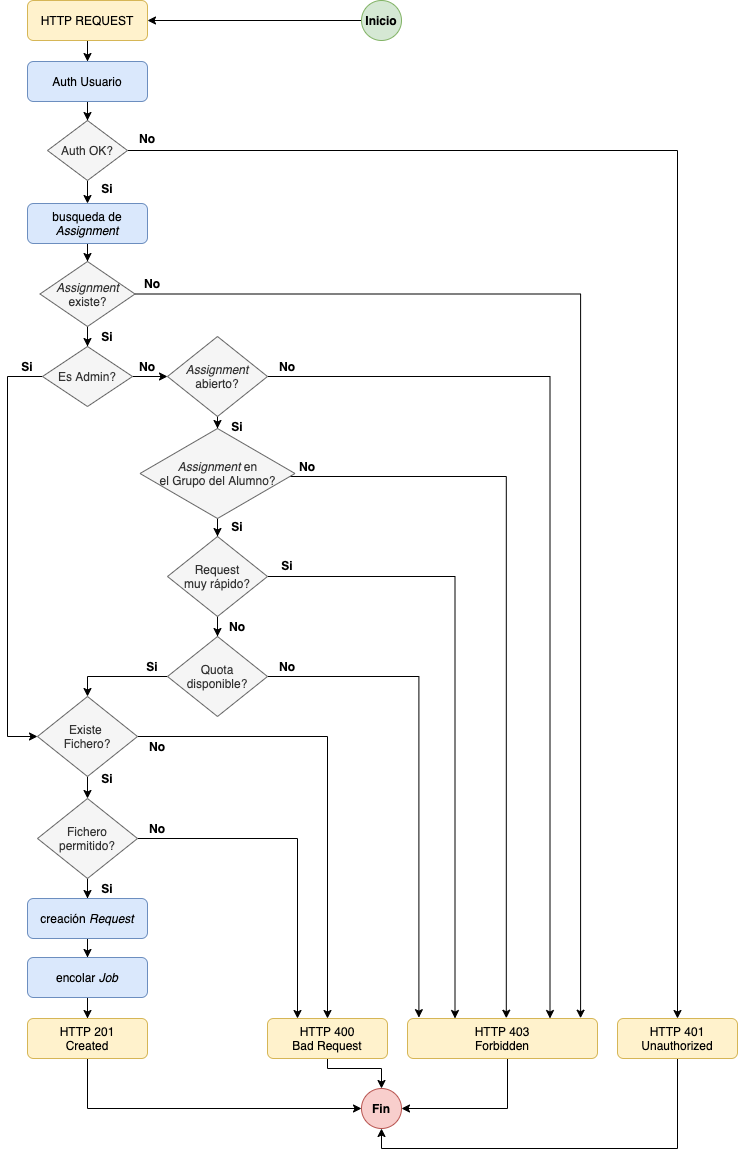

The diagram above was exported from draw.io. Its source (the exported page's mxGraphModel, read from the mxfile embedded in the PNG):
<mxGraphModel dx="1106" dy="749" grid="1" gridSize="10" guides="1" tooltips="1" connect="1" arrows="1" fold="1" page="1" pageScale="1" pageWidth="827" pageHeight="1169" math="0" shadow="0">
  <root>
    <mxCell id="WIyWlLk6GJQsqaUBKTNV-0" />
    <mxCell id="WIyWlLk6GJQsqaUBKTNV-1" parent="WIyWlLk6GJQsqaUBKTNV-0" />
    <mxCell id="lWyW9uaKCEtX2lEWhyws-52" value="" style="edgeStyle=orthogonalEdgeStyle;rounded=0;orthogonalLoop=1;jettySize=auto;html=1;" parent="WIyWlLk6GJQsqaUBKTNV-1" source="lWyW9uaKCEtX2lEWhyws-0" target="lWyW9uaKCEtX2lEWhyws-49" edge="1">
      <mxGeometry relative="1" as="geometry" />
    </mxCell>
    <mxCell id="lWyW9uaKCEtX2lEWhyws-0" value="&lt;b&gt;Inicio&lt;/b&gt;" style="ellipse;whiteSpace=wrap;html=1;aspect=fixed;fillColor=#d5e8d4;strokeColor=#82b366;" parent="WIyWlLk6GJQsqaUBKTNV-1" vertex="1">
      <mxGeometry x="394" y="12" width="40" height="40" as="geometry" />
    </mxCell>
    <mxCell id="lWyW9uaKCEtX2lEWhyws-18" value="" style="edgeStyle=orthogonalEdgeStyle;rounded=0;orthogonalLoop=1;jettySize=auto;html=1;" parent="WIyWlLk6GJQsqaUBKTNV-1" source="lWyW9uaKCEtX2lEWhyws-1" target="lWyW9uaKCEtX2lEWhyws-4" edge="1">
      <mxGeometry relative="1" as="geometry" />
    </mxCell>
    <mxCell id="lWyW9uaKCEtX2lEWhyws-1" value="Auth Usuario" style="rounded=1;whiteSpace=wrap;html=1;fillColor=#dae8fc;strokeColor=#6c8ebf;" parent="WIyWlLk6GJQsqaUBKTNV-1" vertex="1">
      <mxGeometry x="60" y="73" width="120" height="40" as="geometry" />
    </mxCell>
    <mxCell id="lWyW9uaKCEtX2lEWhyws-19" value="" style="edgeStyle=orthogonalEdgeStyle;rounded=0;orthogonalLoop=1;jettySize=auto;html=1;" parent="WIyWlLk6GJQsqaUBKTNV-1" source="lWyW9uaKCEtX2lEWhyws-4" target="lWyW9uaKCEtX2lEWhyws-5" edge="1">
      <mxGeometry relative="1" as="geometry" />
    </mxCell>
    <mxCell id="lWyW9uaKCEtX2lEWhyws-64" style="edgeStyle=orthogonalEdgeStyle;rounded=0;orthogonalLoop=1;jettySize=auto;html=1;entryX=0.5;entryY=0;entryDx=0;entryDy=0;" parent="WIyWlLk6GJQsqaUBKTNV-1" source="lWyW9uaKCEtX2lEWhyws-4" target="lWyW9uaKCEtX2lEWhyws-59" edge="1">
      <mxGeometry relative="1" as="geometry" />
    </mxCell>
    <mxCell id="lWyW9uaKCEtX2lEWhyws-4" value="Auth OK?" style="rhombus;whiteSpace=wrap;html=1;fillColor=#f5f5f5;strokeColor=#666666;fontColor=#333333;" parent="WIyWlLk6GJQsqaUBKTNV-1" vertex="1">
      <mxGeometry x="80" y="132" width="80" height="60" as="geometry" />
    </mxCell>
    <mxCell id="lWyW9uaKCEtX2lEWhyws-20" value="" style="edgeStyle=orthogonalEdgeStyle;rounded=0;orthogonalLoop=1;jettySize=auto;html=1;" parent="WIyWlLk6GJQsqaUBKTNV-1" source="lWyW9uaKCEtX2lEWhyws-5" target="lWyW9uaKCEtX2lEWhyws-6" edge="1">
      <mxGeometry relative="1" as="geometry" />
    </mxCell>
    <mxCell id="lWyW9uaKCEtX2lEWhyws-5" value="busqueda de &lt;i&gt;Assignment&lt;/i&gt;" style="rounded=1;whiteSpace=wrap;html=1;fillColor=#dae8fc;strokeColor=#6c8ebf;" parent="WIyWlLk6GJQsqaUBKTNV-1" vertex="1">
      <mxGeometry x="60" y="215" width="120" height="40" as="geometry" />
    </mxCell>
    <mxCell id="lWyW9uaKCEtX2lEWhyws-8" value="" style="edgeStyle=orthogonalEdgeStyle;rounded=0;orthogonalLoop=1;jettySize=auto;html=1;" parent="WIyWlLk6GJQsqaUBKTNV-1" source="lWyW9uaKCEtX2lEWhyws-6" target="lWyW9uaKCEtX2lEWhyws-7" edge="1">
      <mxGeometry relative="1" as="geometry" />
    </mxCell>
    <mxCell id="lWyW9uaKCEtX2lEWhyws-66" style="edgeStyle=orthogonalEdgeStyle;rounded=0;orthogonalLoop=1;jettySize=auto;html=1;entryX=0.911;entryY=-0.007;entryDx=0;entryDy=0;entryPerimeter=0;" parent="WIyWlLk6GJQsqaUBKTNV-1" source="lWyW9uaKCEtX2lEWhyws-6" target="lWyW9uaKCEtX2lEWhyws-58" edge="1">
      <mxGeometry relative="1" as="geometry">
        <Array as="points">
          <mxPoint x="613" y="305" />
        </Array>
      </mxGeometry>
    </mxCell>
    <mxCell id="lWyW9uaKCEtX2lEWhyws-6" value="&lt;i&gt;Assignment&lt;br&gt;&lt;/i&gt;existe?" style="rhombus;whiteSpace=wrap;html=1;fillColor=#f5f5f5;strokeColor=#666666;fontColor=#333333;" parent="WIyWlLk6GJQsqaUBKTNV-1" vertex="1">
      <mxGeometry x="72.5" y="273" width="95" height="65" as="geometry" />
    </mxCell>
    <mxCell id="lWyW9uaKCEtX2lEWhyws-23" value="" style="edgeStyle=orthogonalEdgeStyle;rounded=0;orthogonalLoop=1;jettySize=auto;html=1;" parent="WIyWlLk6GJQsqaUBKTNV-1" source="lWyW9uaKCEtX2lEWhyws-7" target="lWyW9uaKCEtX2lEWhyws-22" edge="1">
      <mxGeometry relative="1" as="geometry" />
    </mxCell>
    <mxCell id="lWyW9uaKCEtX2lEWhyws-50" value="" style="edgeStyle=orthogonalEdgeStyle;rounded=0;orthogonalLoop=1;jettySize=auto;html=1;" parent="WIyWlLk6GJQsqaUBKTNV-1" source="lWyW9uaKCEtX2lEWhyws-7" target="lWyW9uaKCEtX2lEWhyws-31" edge="1">
      <mxGeometry relative="1" as="geometry">
        <Array as="points">
          <mxPoint x="40" y="388" />
          <mxPoint x="40" y="748" />
        </Array>
      </mxGeometry>
    </mxCell>
    <mxCell id="lWyW9uaKCEtX2lEWhyws-7" value="Es Admin?" style="rhombus;whiteSpace=wrap;html=1;fillColor=#f5f5f5;strokeColor=#666666;fontColor=#333333;" parent="WIyWlLk6GJQsqaUBKTNV-1" vertex="1">
      <mxGeometry x="75" y="358" width="90" height="60" as="geometry" />
    </mxCell>
    <mxCell id="lWyW9uaKCEtX2lEWhyws-34" value="" style="edgeStyle=orthogonalEdgeStyle;rounded=0;orthogonalLoop=1;jettySize=auto;html=1;" parent="WIyWlLk6GJQsqaUBKTNV-1" source="lWyW9uaKCEtX2lEWhyws-31" target="lWyW9uaKCEtX2lEWhyws-33" edge="1">
      <mxGeometry relative="1" as="geometry" />
    </mxCell>
    <mxCell id="lWyW9uaKCEtX2lEWhyws-76" style="edgeStyle=orthogonalEdgeStyle;rounded=0;orthogonalLoop=1;jettySize=auto;html=1;entryX=0.5;entryY=0;entryDx=0;entryDy=0;" parent="WIyWlLk6GJQsqaUBKTNV-1" source="lWyW9uaKCEtX2lEWhyws-31" target="lWyW9uaKCEtX2lEWhyws-60" edge="1">
      <mxGeometry relative="1" as="geometry">
        <Array as="points">
          <mxPoint x="360" y="748" />
        </Array>
      </mxGeometry>
    </mxCell>
    <mxCell id="lWyW9uaKCEtX2lEWhyws-31" value="Existe &lt;br&gt;Fichero?" style="rhombus;whiteSpace=wrap;html=1;fillColor=#f5f5f5;strokeColor=#666666;fontColor=#333333;" parent="WIyWlLk6GJQsqaUBKTNV-1" vertex="1">
      <mxGeometry x="70" y="708" width="100" height="80" as="geometry" />
    </mxCell>
    <mxCell id="lWyW9uaKCEtX2lEWhyws-40" value="" style="edgeStyle=orthogonalEdgeStyle;rounded=0;orthogonalLoop=1;jettySize=auto;html=1;" parent="WIyWlLk6GJQsqaUBKTNV-1" source="lWyW9uaKCEtX2lEWhyws-33" target="lWyW9uaKCEtX2lEWhyws-37" edge="1">
      <mxGeometry relative="1" as="geometry" />
    </mxCell>
    <mxCell id="lWyW9uaKCEtX2lEWhyws-80" style="edgeStyle=orthogonalEdgeStyle;rounded=0;orthogonalLoop=1;jettySize=auto;html=1;entryX=0.25;entryY=0;entryDx=0;entryDy=0;" parent="WIyWlLk6GJQsqaUBKTNV-1" source="lWyW9uaKCEtX2lEWhyws-33" target="lWyW9uaKCEtX2lEWhyws-60" edge="1">
      <mxGeometry relative="1" as="geometry" />
    </mxCell>
    <mxCell id="lWyW9uaKCEtX2lEWhyws-33" value="Fichero&lt;br&gt;permitido?" style="rhombus;whiteSpace=wrap;html=1;fillColor=#f5f5f5;strokeColor=#666666;fontColor=#333333;" parent="WIyWlLk6GJQsqaUBKTNV-1" vertex="1">
      <mxGeometry x="70" y="810" width="100" height="80" as="geometry" />
    </mxCell>
    <mxCell id="lWyW9uaKCEtX2lEWhyws-26" value="" style="edgeStyle=orthogonalEdgeStyle;rounded=0;orthogonalLoop=1;jettySize=auto;html=1;" parent="WIyWlLk6GJQsqaUBKTNV-1" source="lWyW9uaKCEtX2lEWhyws-22" target="lWyW9uaKCEtX2lEWhyws-25" edge="1">
      <mxGeometry relative="1" as="geometry" />
    </mxCell>
    <mxCell id="lWyW9uaKCEtX2lEWhyws-91" style="edgeStyle=orthogonalEdgeStyle;rounded=0;orthogonalLoop=1;jettySize=auto;html=1;entryX=0.75;entryY=0;entryDx=0;entryDy=0;" parent="WIyWlLk6GJQsqaUBKTNV-1" source="lWyW9uaKCEtX2lEWhyws-22" target="lWyW9uaKCEtX2lEWhyws-58" edge="1">
      <mxGeometry relative="1" as="geometry">
        <mxPoint x="560" y="1028" as="targetPoint" />
      </mxGeometry>
    </mxCell>
    <mxCell id="lWyW9uaKCEtX2lEWhyws-22" value="&lt;i&gt;Assignment&lt;/i&gt;&lt;br&gt;abierto?" style="rhombus;whiteSpace=wrap;html=1;fillColor=#f5f5f5;strokeColor=#666666;fontColor=#333333;" parent="WIyWlLk6GJQsqaUBKTNV-1" vertex="1">
      <mxGeometry x="200" y="348" width="100" height="80" as="geometry" />
    </mxCell>
    <mxCell id="lWyW9uaKCEtX2lEWhyws-28" value="" style="edgeStyle=orthogonalEdgeStyle;rounded=0;orthogonalLoop=1;jettySize=auto;html=1;" parent="WIyWlLk6GJQsqaUBKTNV-1" source="lWyW9uaKCEtX2lEWhyws-25" target="lWyW9uaKCEtX2lEWhyws-27" edge="1">
      <mxGeometry relative="1" as="geometry" />
    </mxCell>
    <mxCell id="lWyW9uaKCEtX2lEWhyws-93" style="edgeStyle=orthogonalEdgeStyle;rounded=0;orthogonalLoop=1;jettySize=auto;html=1;entryX=0.52;entryY=-0.007;entryDx=0;entryDy=0;entryPerimeter=0;" parent="WIyWlLk6GJQsqaUBKTNV-1" source="lWyW9uaKCEtX2lEWhyws-25" target="lWyW9uaKCEtX2lEWhyws-58" edge="1">
      <mxGeometry relative="1" as="geometry">
        <mxPoint x="520" y="1030" as="targetPoint" />
        <Array as="points">
          <mxPoint x="539" y="488" />
        </Array>
      </mxGeometry>
    </mxCell>
    <mxCell id="lWyW9uaKCEtX2lEWhyws-25" value="&lt;i&gt;Assignment&lt;/i&gt; en&lt;br&gt;el Grupo del Alumno?" style="rhombus;whiteSpace=wrap;html=1;fillColor=#f5f5f5;strokeColor=#666666;fontColor=#333333;" parent="WIyWlLk6GJQsqaUBKTNV-1" vertex="1">
      <mxGeometry x="172.5" y="440" width="155" height="90" as="geometry" />
    </mxCell>
    <mxCell id="lWyW9uaKCEtX2lEWhyws-30" value="" style="edgeStyle=orthogonalEdgeStyle;rounded=0;orthogonalLoop=1;jettySize=auto;html=1;" parent="WIyWlLk6GJQsqaUBKTNV-1" source="lWyW9uaKCEtX2lEWhyws-27" target="lWyW9uaKCEtX2lEWhyws-29" edge="1">
      <mxGeometry relative="1" as="geometry" />
    </mxCell>
    <mxCell id="lWyW9uaKCEtX2lEWhyws-107" style="edgeStyle=orthogonalEdgeStyle;rounded=0;orthogonalLoop=1;jettySize=auto;html=1;entryX=0.25;entryY=0;entryDx=0;entryDy=0;" parent="WIyWlLk6GJQsqaUBKTNV-1" source="lWyW9uaKCEtX2lEWhyws-27" target="lWyW9uaKCEtX2lEWhyws-58" edge="1">
      <mxGeometry relative="1" as="geometry" />
    </mxCell>
    <mxCell id="lWyW9uaKCEtX2lEWhyws-27" value="Request&lt;br&gt;muy rápido?" style="rhombus;whiteSpace=wrap;html=1;fillColor=#f5f5f5;strokeColor=#666666;fontColor=#333333;" parent="WIyWlLk6GJQsqaUBKTNV-1" vertex="1">
      <mxGeometry x="200" y="548" width="100" height="80" as="geometry" />
    </mxCell>
    <mxCell id="lWyW9uaKCEtX2lEWhyws-75" value="" style="edgeStyle=orthogonalEdgeStyle;rounded=0;orthogonalLoop=1;jettySize=auto;html=1;entryX=0.5;entryY=0;entryDx=0;entryDy=0;" parent="WIyWlLk6GJQsqaUBKTNV-1" source="lWyW9uaKCEtX2lEWhyws-29" target="lWyW9uaKCEtX2lEWhyws-31" edge="1">
      <mxGeometry relative="1" as="geometry">
        <mxPoint x="120" y="708" as="targetPoint" />
      </mxGeometry>
    </mxCell>
    <mxCell id="lWyW9uaKCEtX2lEWhyws-95" style="edgeStyle=orthogonalEdgeStyle;rounded=0;orthogonalLoop=1;jettySize=auto;html=1;entryX=0.06;entryY=-0.021;entryDx=0;entryDy=0;entryPerimeter=0;" parent="WIyWlLk6GJQsqaUBKTNV-1" source="lWyW9uaKCEtX2lEWhyws-29" target="lWyW9uaKCEtX2lEWhyws-58" edge="1">
      <mxGeometry relative="1" as="geometry">
        <mxPoint x="470" y="1066" as="targetPoint" />
        <Array as="points">
          <mxPoint x="451" y="688" />
          <mxPoint x="451" y="1029" />
        </Array>
      </mxGeometry>
    </mxCell>
    <mxCell id="lWyW9uaKCEtX2lEWhyws-29" value="Quota&lt;br&gt;disponible?" style="rhombus;whiteSpace=wrap;html=1;fillColor=#f5f5f5;strokeColor=#666666;fontColor=#333333;" parent="WIyWlLk6GJQsqaUBKTNV-1" vertex="1">
      <mxGeometry x="200" y="648" width="100" height="80" as="geometry" />
    </mxCell>
    <mxCell id="lWyW9uaKCEtX2lEWhyws-39" value="" style="edgeStyle=orthogonalEdgeStyle;rounded=0;orthogonalLoop=1;jettySize=auto;html=1;" parent="WIyWlLk6GJQsqaUBKTNV-1" source="lWyW9uaKCEtX2lEWhyws-37" target="lWyW9uaKCEtX2lEWhyws-38" edge="1">
      <mxGeometry relative="1" as="geometry" />
    </mxCell>
    <mxCell id="lWyW9uaKCEtX2lEWhyws-37" value="creación &lt;i&gt;Request&lt;/i&gt;" style="rounded=1;whiteSpace=wrap;html=1;fillColor=#dae8fc;strokeColor=#6c8ebf;" parent="WIyWlLk6GJQsqaUBKTNV-1" vertex="1">
      <mxGeometry x="60" y="910" width="120" height="40" as="geometry" />
    </mxCell>
    <mxCell id="lWyW9uaKCEtX2lEWhyws-47" value="" style="edgeStyle=orthogonalEdgeStyle;rounded=0;orthogonalLoop=1;jettySize=auto;html=1;" parent="WIyWlLk6GJQsqaUBKTNV-1" source="lWyW9uaKCEtX2lEWhyws-38" target="lWyW9uaKCEtX2lEWhyws-46" edge="1">
      <mxGeometry relative="1" as="geometry" />
    </mxCell>
    <mxCell id="lWyW9uaKCEtX2lEWhyws-38" value="encolar &lt;i&gt;Job&lt;/i&gt;" style="rounded=1;whiteSpace=wrap;html=1;fillColor=#dae8fc;strokeColor=#6c8ebf;" parent="WIyWlLk6GJQsqaUBKTNV-1" vertex="1">
      <mxGeometry x="60" y="969" width="120" height="40" as="geometry" />
    </mxCell>
    <mxCell id="lWyW9uaKCEtX2lEWhyws-48" value="" style="edgeStyle=orthogonalEdgeStyle;rounded=0;orthogonalLoop=1;jettySize=auto;html=1;" parent="WIyWlLk6GJQsqaUBKTNV-1" source="lWyW9uaKCEtX2lEWhyws-46" target="lWyW9uaKCEtX2lEWhyws-42" edge="1">
      <mxGeometry relative="1" as="geometry">
        <Array as="points">
          <mxPoint x="120" y="1120" />
        </Array>
      </mxGeometry>
    </mxCell>
    <mxCell id="lWyW9uaKCEtX2lEWhyws-46" value="HTTP 201&lt;br&gt;Created" style="rounded=1;whiteSpace=wrap;html=1;fillColor=#fff2cc;strokeColor=#d6b656;" parent="WIyWlLk6GJQsqaUBKTNV-1" vertex="1">
      <mxGeometry x="60" y="1030" width="120" height="40" as="geometry" />
    </mxCell>
    <mxCell id="lWyW9uaKCEtX2lEWhyws-42" value="&lt;b&gt;Fin&lt;/b&gt;" style="ellipse;whiteSpace=wrap;html=1;aspect=fixed;fillColor=#f8cecc;strokeColor=#b85450;" parent="WIyWlLk6GJQsqaUBKTNV-1" vertex="1">
      <mxGeometry x="394" y="1100" width="40" height="40" as="geometry" />
    </mxCell>
    <mxCell id="lWyW9uaKCEtX2lEWhyws-108" style="edgeStyle=orthogonalEdgeStyle;rounded=0;orthogonalLoop=1;jettySize=auto;html=1;entryX=0.5;entryY=0;entryDx=0;entryDy=0;" parent="WIyWlLk6GJQsqaUBKTNV-1" source="lWyW9uaKCEtX2lEWhyws-49" target="lWyW9uaKCEtX2lEWhyws-1" edge="1">
      <mxGeometry relative="1" as="geometry" />
    </mxCell>
    <mxCell id="lWyW9uaKCEtX2lEWhyws-49" value="HTTP REQUEST" style="rounded=1;whiteSpace=wrap;html=1;fillColor=#fff2cc;strokeColor=#d6b656;" parent="WIyWlLk6GJQsqaUBKTNV-1" vertex="1">
      <mxGeometry x="60" y="12" width="120" height="40" as="geometry" />
    </mxCell>
    <mxCell id="lWyW9uaKCEtX2lEWhyws-53" value="&lt;b&gt;Si&lt;/b&gt;" style="text;html=1;strokeColor=none;fillColor=none;align=center;verticalAlign=middle;whiteSpace=wrap;rounded=0;" parent="WIyWlLk6GJQsqaUBKTNV-1" vertex="1">
      <mxGeometry x="120" y="190" width="40" height="20" as="geometry" />
    </mxCell>
    <mxCell id="lWyW9uaKCEtX2lEWhyws-54" value="&lt;b&gt;Si&lt;/b&gt;" style="text;html=1;strokeColor=none;fillColor=none;align=center;verticalAlign=middle;whiteSpace=wrap;rounded=0;" parent="WIyWlLk6GJQsqaUBKTNV-1" vertex="1">
      <mxGeometry x="120" y="338" width="40" height="20" as="geometry" />
    </mxCell>
    <mxCell id="lWyW9uaKCEtX2lEWhyws-55" value="&lt;b&gt;Si&lt;/b&gt;" style="text;html=1;strokeColor=none;fillColor=none;align=center;verticalAlign=middle;whiteSpace=wrap;rounded=0;" parent="WIyWlLk6GJQsqaUBKTNV-1" vertex="1">
      <mxGeometry x="40" y="368" width="40" height="20" as="geometry" />
    </mxCell>
    <mxCell id="lWyW9uaKCEtX2lEWhyws-56" value="&lt;b&gt;Si&lt;/b&gt;" style="text;html=1;strokeColor=none;fillColor=none;align=center;verticalAlign=middle;whiteSpace=wrap;rounded=0;" parent="WIyWlLk6GJQsqaUBKTNV-1" vertex="1">
      <mxGeometry x="120" y="780" width="40" height="20" as="geometry" />
    </mxCell>
    <mxCell id="lWyW9uaKCEtX2lEWhyws-57" value="&lt;b&gt;Si&lt;/b&gt;" style="text;html=1;strokeColor=none;fillColor=none;align=center;verticalAlign=middle;whiteSpace=wrap;rounded=0;" parent="WIyWlLk6GJQsqaUBKTNV-1" vertex="1">
      <mxGeometry x="120" y="890" width="40" height="20" as="geometry" />
    </mxCell>
    <mxCell id="lWyW9uaKCEtX2lEWhyws-105" style="edgeStyle=orthogonalEdgeStyle;rounded=0;orthogonalLoop=1;jettySize=auto;html=1;entryX=1;entryY=0.5;entryDx=0;entryDy=0;" parent="WIyWlLk6GJQsqaUBKTNV-1" source="lWyW9uaKCEtX2lEWhyws-58" target="lWyW9uaKCEtX2lEWhyws-42" edge="1">
      <mxGeometry relative="1" as="geometry">
        <Array as="points">
          <mxPoint x="540" y="1120" />
        </Array>
      </mxGeometry>
    </mxCell>
    <mxCell id="lWyW9uaKCEtX2lEWhyws-58" value="HTTP 403&lt;br&gt;Forbidden" style="rounded=1;whiteSpace=wrap;html=1;fillColor=#fff2cc;strokeColor=#d6b656;" parent="WIyWlLk6GJQsqaUBKTNV-1" vertex="1">
      <mxGeometry x="440" y="1030" width="190" height="40" as="geometry" />
    </mxCell>
    <mxCell id="lWyW9uaKCEtX2lEWhyws-106" style="edgeStyle=orthogonalEdgeStyle;rounded=0;orthogonalLoop=1;jettySize=auto;html=1;entryX=0.5;entryY=1;entryDx=0;entryDy=0;" parent="WIyWlLk6GJQsqaUBKTNV-1" source="lWyW9uaKCEtX2lEWhyws-59" target="lWyW9uaKCEtX2lEWhyws-42" edge="1">
      <mxGeometry relative="1" as="geometry">
        <Array as="points">
          <mxPoint x="710" y="1160" />
          <mxPoint x="414" y="1160" />
        </Array>
      </mxGeometry>
    </mxCell>
    <mxCell id="lWyW9uaKCEtX2lEWhyws-59" value="HTTP 401&lt;br&gt;Unauthorized" style="rounded=1;whiteSpace=wrap;html=1;fillColor=#fff2cc;strokeColor=#d6b656;" parent="WIyWlLk6GJQsqaUBKTNV-1" vertex="1">
      <mxGeometry x="650" y="1030" width="120" height="40" as="geometry" />
    </mxCell>
    <mxCell id="lWyW9uaKCEtX2lEWhyws-104" style="edgeStyle=orthogonalEdgeStyle;rounded=0;orthogonalLoop=1;jettySize=auto;html=1;entryX=0.5;entryY=0;entryDx=0;entryDy=0;" parent="WIyWlLk6GJQsqaUBKTNV-1" source="lWyW9uaKCEtX2lEWhyws-60" target="lWyW9uaKCEtX2lEWhyws-42" edge="1">
      <mxGeometry relative="1" as="geometry">
        <Array as="points">
          <mxPoint x="360" y="1080" />
          <mxPoint x="414" y="1080" />
        </Array>
      </mxGeometry>
    </mxCell>
    <mxCell id="lWyW9uaKCEtX2lEWhyws-60" value="HTTP 400&lt;br&gt;Bad Request" style="rounded=1;whiteSpace=wrap;html=1;fillColor=#fff2cc;strokeColor=#d6b656;" parent="WIyWlLk6GJQsqaUBKTNV-1" vertex="1">
      <mxGeometry x="300" y="1030" width="120" height="40" as="geometry" />
    </mxCell>
    <mxCell id="lWyW9uaKCEtX2lEWhyws-71" value="&lt;b&gt;Si&lt;/b&gt;" style="text;html=1;strokeColor=none;fillColor=none;align=center;verticalAlign=middle;whiteSpace=wrap;rounded=0;" parent="WIyWlLk6GJQsqaUBKTNV-1" vertex="1">
      <mxGeometry x="250" y="428" width="40" height="20" as="geometry" />
    </mxCell>
    <mxCell id="lWyW9uaKCEtX2lEWhyws-72" value="&lt;b&gt;Si&lt;/b&gt;" style="text;html=1;strokeColor=none;fillColor=none;align=center;verticalAlign=middle;whiteSpace=wrap;rounded=0;" parent="WIyWlLk6GJQsqaUBKTNV-1" vertex="1">
      <mxGeometry x="250" y="528" width="40" height="20" as="geometry" />
    </mxCell>
    <mxCell id="lWyW9uaKCEtX2lEWhyws-73" value="&lt;b&gt;No&lt;/b&gt;" style="text;html=1;strokeColor=none;fillColor=none;align=center;verticalAlign=middle;whiteSpace=wrap;rounded=0;" parent="WIyWlLk6GJQsqaUBKTNV-1" vertex="1">
      <mxGeometry x="250" y="628" width="40" height="20" as="geometry" />
    </mxCell>
    <mxCell id="lWyW9uaKCEtX2lEWhyws-81" value="&lt;b&gt;No&lt;/b&gt;" style="text;html=1;strokeColor=none;fillColor=none;align=center;verticalAlign=middle;whiteSpace=wrap;rounded=0;" parent="WIyWlLk6GJQsqaUBKTNV-1" vertex="1">
      <mxGeometry x="170" y="748" width="40" height="20" as="geometry" />
    </mxCell>
    <mxCell id="lWyW9uaKCEtX2lEWhyws-82" value="&lt;b&gt;No&lt;/b&gt;" style="text;html=1;strokeColor=none;fillColor=none;align=center;verticalAlign=middle;whiteSpace=wrap;rounded=0;" parent="WIyWlLk6GJQsqaUBKTNV-1" vertex="1">
      <mxGeometry x="170" y="830" width="40" height="20" as="geometry" />
    </mxCell>
    <mxCell id="lWyW9uaKCEtX2lEWhyws-83" value="&lt;b&gt;No&lt;/b&gt;" style="text;html=1;strokeColor=none;fillColor=none;align=center;verticalAlign=middle;whiteSpace=wrap;rounded=0;" parent="WIyWlLk6GJQsqaUBKTNV-1" vertex="1">
      <mxGeometry x="160" y="368" width="40" height="20" as="geometry" />
    </mxCell>
    <mxCell id="lWyW9uaKCEtX2lEWhyws-84" value="&lt;b&gt;No&lt;/b&gt;" style="text;html=1;strokeColor=none;fillColor=none;align=center;verticalAlign=middle;whiteSpace=wrap;rounded=0;" parent="WIyWlLk6GJQsqaUBKTNV-1" vertex="1">
      <mxGeometry x="165" y="285" width="40" height="20" as="geometry" />
    </mxCell>
    <mxCell id="lWyW9uaKCEtX2lEWhyws-85" value="&lt;b&gt;No&lt;/b&gt;" style="text;html=1;strokeColor=none;fillColor=none;align=center;verticalAlign=middle;whiteSpace=wrap;rounded=0;" parent="WIyWlLk6GJQsqaUBKTNV-1" vertex="1">
      <mxGeometry x="160" y="140" width="40" height="20" as="geometry" />
    </mxCell>
    <mxCell id="lWyW9uaKCEtX2lEWhyws-86" value="&lt;b&gt;Si&lt;/b&gt;" style="text;html=1;strokeColor=none;fillColor=none;align=center;verticalAlign=middle;whiteSpace=wrap;rounded=0;" parent="WIyWlLk6GJQsqaUBKTNV-1" vertex="1">
      <mxGeometry x="165" y="668" width="40" height="20" as="geometry" />
    </mxCell>
    <mxCell id="lWyW9uaKCEtX2lEWhyws-97" value="&lt;b&gt;No&lt;/b&gt;" style="text;html=1;strokeColor=none;fillColor=none;align=center;verticalAlign=middle;whiteSpace=wrap;rounded=0;" parent="WIyWlLk6GJQsqaUBKTNV-1" vertex="1">
      <mxGeometry x="300" y="368" width="40" height="20" as="geometry" />
    </mxCell>
    <mxCell id="lWyW9uaKCEtX2lEWhyws-98" value="&lt;b&gt;No&lt;/b&gt;" style="text;html=1;strokeColor=none;fillColor=none;align=center;verticalAlign=middle;whiteSpace=wrap;rounded=0;" parent="WIyWlLk6GJQsqaUBKTNV-1" vertex="1">
      <mxGeometry x="320" y="468" width="40" height="20" as="geometry" />
    </mxCell>
    <mxCell id="lWyW9uaKCEtX2lEWhyws-99" value="&lt;b&gt;Si&lt;/b&gt;" style="text;html=1;strokeColor=none;fillColor=none;align=center;verticalAlign=middle;whiteSpace=wrap;rounded=0;" parent="WIyWlLk6GJQsqaUBKTNV-1" vertex="1">
      <mxGeometry x="300" y="567" width="40" height="20" as="geometry" />
    </mxCell>
    <mxCell id="lWyW9uaKCEtX2lEWhyws-100" value="&lt;b&gt;No&lt;/b&gt;" style="text;html=1;strokeColor=none;fillColor=none;align=center;verticalAlign=middle;whiteSpace=wrap;rounded=0;" parent="WIyWlLk6GJQsqaUBKTNV-1" vertex="1">
      <mxGeometry x="300" y="668" width="40" height="20" as="geometry" />
    </mxCell>
  </root>
</mxGraphModel>